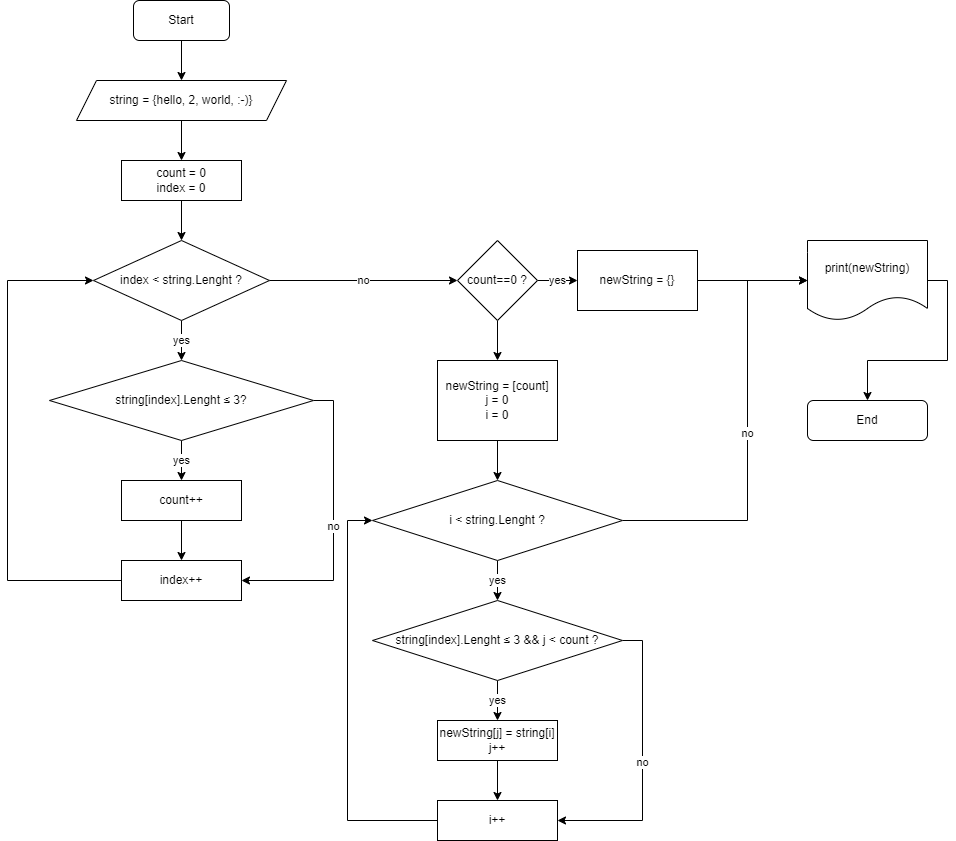

The diagram above was exported from draw.io. Its source (the exported page's mxGraphModel, read from the mxfile embedded in the PNG):
<mxGraphModel dx="797" dy="364" grid="1" gridSize="10" guides="1" tooltips="1" connect="1" arrows="1" fold="1" page="1" pageScale="1" pageWidth="827" pageHeight="1169" math="0" shadow="0">
  <root>
    <mxCell id="0" />
    <mxCell id="1" parent="0" />
    <mxCell id="SrENUc52h9-zkxDQGgMk-3" style="edgeStyle=orthogonalEdgeStyle;rounded=0;orthogonalLoop=1;jettySize=auto;html=1;exitX=0.5;exitY=1;exitDx=0;exitDy=0;entryX=0.5;entryY=0;entryDx=0;entryDy=0;" edge="1" parent="1" source="hnDaWfgpCVEO4-Q8288D-2" target="hnDaWfgpCVEO4-Q8288D-3">
      <mxGeometry relative="1" as="geometry" />
    </mxCell>
    <mxCell id="hnDaWfgpCVEO4-Q8288D-2" value="Start" style="rounded=1;whiteSpace=wrap;html=1;" parent="1" vertex="1">
      <mxGeometry x="366" y="40" width="96" height="40" as="geometry" />
    </mxCell>
    <mxCell id="SrENUc52h9-zkxDQGgMk-5" style="edgeStyle=orthogonalEdgeStyle;rounded=0;orthogonalLoop=1;jettySize=auto;html=1;exitX=0.5;exitY=1;exitDx=0;exitDy=0;entryX=0.5;entryY=0;entryDx=0;entryDy=0;" edge="1" parent="1" source="hnDaWfgpCVEO4-Q8288D-3" target="SrENUc52h9-zkxDQGgMk-4">
      <mxGeometry relative="1" as="geometry" />
    </mxCell>
    <mxCell id="hnDaWfgpCVEO4-Q8288D-3" value="string = {hello, 2, world, :-)&lt;span style=&quot;background-color: initial;&quot;&gt;}&lt;/span&gt;" style="shape=parallelogram;perimeter=parallelogramPerimeter;whiteSpace=wrap;html=1;fixedSize=1;" parent="1" vertex="1">
      <mxGeometry x="309" y="120" width="210" height="40" as="geometry" />
    </mxCell>
    <mxCell id="SrENUc52h9-zkxDQGgMk-15" style="edgeStyle=orthogonalEdgeStyle;rounded=0;orthogonalLoop=1;jettySize=auto;html=1;exitX=0.5;exitY=1;exitDx=0;exitDy=0;entryX=0.5;entryY=0;entryDx=0;entryDy=0;" edge="1" parent="1" source="SrENUc52h9-zkxDQGgMk-4" target="SrENUc52h9-zkxDQGgMk-7">
      <mxGeometry relative="1" as="geometry" />
    </mxCell>
    <mxCell id="SrENUc52h9-zkxDQGgMk-4" value="count = 0&lt;br&gt;index = 0" style="rounded=0;whiteSpace=wrap;html=1;" vertex="1" parent="1">
      <mxGeometry x="354" y="200" width="120" height="40" as="geometry" />
    </mxCell>
    <mxCell id="SrENUc52h9-zkxDQGgMk-10" value="yes" style="edgeStyle=orthogonalEdgeStyle;rounded=0;orthogonalLoop=1;jettySize=auto;html=1;exitX=0.5;exitY=1;exitDx=0;exitDy=0;entryX=0.5;entryY=0;entryDx=0;entryDy=0;" edge="1" parent="1" source="SrENUc52h9-zkxDQGgMk-6" target="SrENUc52h9-zkxDQGgMk-9">
      <mxGeometry relative="1" as="geometry" />
    </mxCell>
    <mxCell id="SrENUc52h9-zkxDQGgMk-14" value="no" style="edgeStyle=orthogonalEdgeStyle;rounded=0;orthogonalLoop=1;jettySize=auto;html=1;exitX=1;exitY=0.5;exitDx=0;exitDy=0;entryX=1;entryY=0.5;entryDx=0;entryDy=0;" edge="1" parent="1" source="SrENUc52h9-zkxDQGgMk-6" target="SrENUc52h9-zkxDQGgMk-11">
      <mxGeometry relative="1" as="geometry" />
    </mxCell>
    <mxCell id="SrENUc52h9-zkxDQGgMk-6" value="string[index].Lenght&amp;nbsp;≤&amp;nbsp;3?" style="rhombus;whiteSpace=wrap;html=1;" vertex="1" parent="1">
      <mxGeometry x="282" y="400" width="264" height="80" as="geometry" />
    </mxCell>
    <mxCell id="SrENUc52h9-zkxDQGgMk-8" value="yes" style="edgeStyle=orthogonalEdgeStyle;rounded=0;orthogonalLoop=1;jettySize=auto;html=1;exitX=0.5;exitY=1;exitDx=0;exitDy=0;" edge="1" parent="1" source="SrENUc52h9-zkxDQGgMk-7" target="SrENUc52h9-zkxDQGgMk-6">
      <mxGeometry relative="1" as="geometry" />
    </mxCell>
    <mxCell id="SrENUc52h9-zkxDQGgMk-17" value="no" style="edgeStyle=orthogonalEdgeStyle;rounded=0;orthogonalLoop=1;jettySize=auto;html=1;exitX=1;exitY=0.5;exitDx=0;exitDy=0;entryX=0;entryY=0.5;entryDx=0;entryDy=0;" edge="1" parent="1" source="SrENUc52h9-zkxDQGgMk-7" target="SrENUc52h9-zkxDQGgMk-16">
      <mxGeometry relative="1" as="geometry" />
    </mxCell>
    <mxCell id="SrENUc52h9-zkxDQGgMk-7" value="index &amp;lt; string.Lenght ?" style="rhombus;whiteSpace=wrap;html=1;" vertex="1" parent="1">
      <mxGeometry x="326" y="280" width="176" height="80" as="geometry" />
    </mxCell>
    <mxCell id="SrENUc52h9-zkxDQGgMk-12" style="edgeStyle=orthogonalEdgeStyle;rounded=0;orthogonalLoop=1;jettySize=auto;html=1;exitX=0.5;exitY=1;exitDx=0;exitDy=0;entryX=0.5;entryY=0;entryDx=0;entryDy=0;" edge="1" parent="1" source="SrENUc52h9-zkxDQGgMk-9" target="SrENUc52h9-zkxDQGgMk-11">
      <mxGeometry relative="1" as="geometry" />
    </mxCell>
    <mxCell id="SrENUc52h9-zkxDQGgMk-9" value="count++" style="rounded=0;whiteSpace=wrap;html=1;" vertex="1" parent="1">
      <mxGeometry x="354" y="520" width="120" height="40" as="geometry" />
    </mxCell>
    <mxCell id="SrENUc52h9-zkxDQGgMk-13" style="edgeStyle=orthogonalEdgeStyle;rounded=0;orthogonalLoop=1;jettySize=auto;html=1;exitX=0;exitY=0.5;exitDx=0;exitDy=0;entryX=0;entryY=0.5;entryDx=0;entryDy=0;" edge="1" parent="1" source="SrENUc52h9-zkxDQGgMk-11" target="SrENUc52h9-zkxDQGgMk-7">
      <mxGeometry relative="1" as="geometry">
        <Array as="points">
          <mxPoint x="240" y="620" />
          <mxPoint x="240" y="320" />
        </Array>
      </mxGeometry>
    </mxCell>
    <mxCell id="SrENUc52h9-zkxDQGgMk-11" value="index++" style="rounded=0;whiteSpace=wrap;html=1;" vertex="1" parent="1">
      <mxGeometry x="354" y="600" width="120" height="40" as="geometry" />
    </mxCell>
    <mxCell id="SrENUc52h9-zkxDQGgMk-19" value="yes" style="edgeStyle=orthogonalEdgeStyle;rounded=0;orthogonalLoop=1;jettySize=auto;html=1;exitX=1;exitY=0.5;exitDx=0;exitDy=0;entryX=0;entryY=0.5;entryDx=0;entryDy=0;" edge="1" parent="1" source="SrENUc52h9-zkxDQGgMk-16" target="SrENUc52h9-zkxDQGgMk-18">
      <mxGeometry relative="1" as="geometry" />
    </mxCell>
    <mxCell id="SrENUc52h9-zkxDQGgMk-21" style="edgeStyle=orthogonalEdgeStyle;rounded=0;orthogonalLoop=1;jettySize=auto;html=1;exitX=0.5;exitY=1;exitDx=0;exitDy=0;entryX=0.5;entryY=0;entryDx=0;entryDy=0;" edge="1" parent="1" source="SrENUc52h9-zkxDQGgMk-16" target="SrENUc52h9-zkxDQGgMk-20">
      <mxGeometry relative="1" as="geometry" />
    </mxCell>
    <mxCell id="SrENUc52h9-zkxDQGgMk-16" value="count==0 ?" style="rhombus;whiteSpace=wrap;html=1;" vertex="1" parent="1">
      <mxGeometry x="690" y="280" width="80" height="80" as="geometry" />
    </mxCell>
    <mxCell id="SrENUc52h9-zkxDQGgMk-37" style="edgeStyle=orthogonalEdgeStyle;rounded=0;orthogonalLoop=1;jettySize=auto;html=1;exitX=1;exitY=0.5;exitDx=0;exitDy=0;" edge="1" parent="1" source="SrENUc52h9-zkxDQGgMk-18" target="SrENUc52h9-zkxDQGgMk-33">
      <mxGeometry relative="1" as="geometry" />
    </mxCell>
    <mxCell id="SrENUc52h9-zkxDQGgMk-18" value="newString = {}" style="rounded=0;whiteSpace=wrap;html=1;" vertex="1" parent="1">
      <mxGeometry x="810" y="290" width="120" height="60" as="geometry" />
    </mxCell>
    <mxCell id="SrENUc52h9-zkxDQGgMk-25" style="edgeStyle=orthogonalEdgeStyle;rounded=0;orthogonalLoop=1;jettySize=auto;html=1;exitX=0.5;exitY=1;exitDx=0;exitDy=0;entryX=0.5;entryY=0;entryDx=0;entryDy=0;" edge="1" parent="1" source="SrENUc52h9-zkxDQGgMk-20" target="SrENUc52h9-zkxDQGgMk-24">
      <mxGeometry relative="1" as="geometry" />
    </mxCell>
    <mxCell id="SrENUc52h9-zkxDQGgMk-20" value="newString&amp;nbsp;= [count]&lt;br&gt;j = 0&lt;br&gt;i = 0" style="rounded=0;whiteSpace=wrap;html=1;" vertex="1" parent="1">
      <mxGeometry x="670" y="400" width="120" height="80" as="geometry" />
    </mxCell>
    <mxCell id="SrENUc52h9-zkxDQGgMk-28" value="yes" style="edgeStyle=orthogonalEdgeStyle;rounded=0;orthogonalLoop=1;jettySize=auto;html=1;exitX=0.5;exitY=1;exitDx=0;exitDy=0;entryX=0.5;entryY=0;entryDx=0;entryDy=0;" edge="1" parent="1" source="SrENUc52h9-zkxDQGgMk-22" target="SrENUc52h9-zkxDQGgMk-27">
      <mxGeometry relative="1" as="geometry" />
    </mxCell>
    <mxCell id="SrENUc52h9-zkxDQGgMk-31" value="no" style="edgeStyle=orthogonalEdgeStyle;rounded=0;orthogonalLoop=1;jettySize=auto;html=1;exitX=1;exitY=0.5;exitDx=0;exitDy=0;entryX=1;entryY=0.5;entryDx=0;entryDy=0;" edge="1" parent="1" source="SrENUc52h9-zkxDQGgMk-22" target="SrENUc52h9-zkxDQGgMk-29">
      <mxGeometry relative="1" as="geometry" />
    </mxCell>
    <mxCell id="SrENUc52h9-zkxDQGgMk-22" value="string[index].Lenght&amp;nbsp;≤&amp;nbsp;3 &amp;amp;&amp;amp; j &amp;lt; count ?" style="rhombus;whiteSpace=wrap;html=1;" vertex="1" parent="1">
      <mxGeometry x="605" y="640" width="250" height="80" as="geometry" />
    </mxCell>
    <mxCell id="SrENUc52h9-zkxDQGgMk-26" value="yes" style="edgeStyle=orthogonalEdgeStyle;rounded=0;orthogonalLoop=1;jettySize=auto;html=1;exitX=0.5;exitY=1;exitDx=0;exitDy=0;entryX=0.5;entryY=0;entryDx=0;entryDy=0;" edge="1" parent="1" source="SrENUc52h9-zkxDQGgMk-24" target="SrENUc52h9-zkxDQGgMk-22">
      <mxGeometry relative="1" as="geometry" />
    </mxCell>
    <mxCell id="SrENUc52h9-zkxDQGgMk-36" value="no" style="edgeStyle=orthogonalEdgeStyle;rounded=0;orthogonalLoop=1;jettySize=auto;html=1;exitX=1;exitY=0.5;exitDx=0;exitDy=0;entryX=0;entryY=0.5;entryDx=0;entryDy=0;" edge="1" parent="1" source="SrENUc52h9-zkxDQGgMk-24" target="SrENUc52h9-zkxDQGgMk-33">
      <mxGeometry relative="1" as="geometry">
        <Array as="points">
          <mxPoint x="980" y="560" />
          <mxPoint x="980" y="320" />
        </Array>
      </mxGeometry>
    </mxCell>
    <mxCell id="SrENUc52h9-zkxDQGgMk-24" value="i &amp;lt; string.Lenght ?" style="rhombus;whiteSpace=wrap;html=1;" vertex="1" parent="1">
      <mxGeometry x="605" y="520" width="250" height="80" as="geometry" />
    </mxCell>
    <mxCell id="SrENUc52h9-zkxDQGgMk-30" style="edgeStyle=orthogonalEdgeStyle;rounded=0;orthogonalLoop=1;jettySize=auto;html=1;exitX=0.5;exitY=1;exitDx=0;exitDy=0;entryX=0.5;entryY=0;entryDx=0;entryDy=0;" edge="1" parent="1" source="SrENUc52h9-zkxDQGgMk-27" target="SrENUc52h9-zkxDQGgMk-29">
      <mxGeometry relative="1" as="geometry" />
    </mxCell>
    <mxCell id="SrENUc52h9-zkxDQGgMk-27" value="newString[j] = string[i]&lt;br&gt;j++" style="rounded=0;whiteSpace=wrap;html=1;" vertex="1" parent="1">
      <mxGeometry x="670" y="760" width="120" height="40" as="geometry" />
    </mxCell>
    <mxCell id="SrENUc52h9-zkxDQGgMk-32" style="edgeStyle=orthogonalEdgeStyle;rounded=0;orthogonalLoop=1;jettySize=auto;html=1;exitX=0;exitY=0.5;exitDx=0;exitDy=0;entryX=0;entryY=0.5;entryDx=0;entryDy=0;" edge="1" parent="1" source="SrENUc52h9-zkxDQGgMk-29" target="SrENUc52h9-zkxDQGgMk-24">
      <mxGeometry relative="1" as="geometry">
        <Array as="points">
          <mxPoint x="580" y="860" />
          <mxPoint x="580" y="560" />
        </Array>
      </mxGeometry>
    </mxCell>
    <mxCell id="SrENUc52h9-zkxDQGgMk-29" value="i++" style="rounded=0;whiteSpace=wrap;html=1;" vertex="1" parent="1">
      <mxGeometry x="670" y="840" width="120" height="40" as="geometry" />
    </mxCell>
    <mxCell id="SrENUc52h9-zkxDQGgMk-39" style="edgeStyle=orthogonalEdgeStyle;rounded=0;orthogonalLoop=1;jettySize=auto;html=1;exitX=1;exitY=0.5;exitDx=0;exitDy=0;" edge="1" parent="1" source="SrENUc52h9-zkxDQGgMk-33" target="SrENUc52h9-zkxDQGgMk-38">
      <mxGeometry relative="1" as="geometry" />
    </mxCell>
    <mxCell id="SrENUc52h9-zkxDQGgMk-33" value="print(newString)" style="shape=document;whiteSpace=wrap;html=1;boundedLbl=1;" vertex="1" parent="1">
      <mxGeometry x="1040" y="280" width="120" height="80" as="geometry" />
    </mxCell>
    <mxCell id="SrENUc52h9-zkxDQGgMk-38" value="End" style="rounded=1;whiteSpace=wrap;html=1;" vertex="1" parent="1">
      <mxGeometry x="1040" y="440" width="120" height="40" as="geometry" />
    </mxCell>
  </root>
</mxGraphModel>